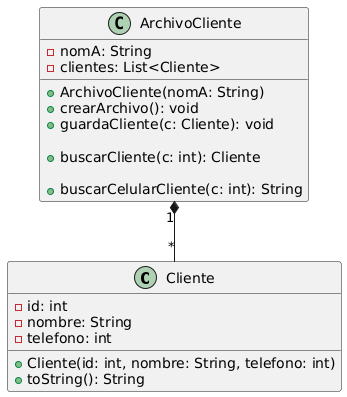

The diagram above was rendered by PlantUML. Its source (embedded in the PNG):
@startuml
' a)


class Cliente {
    - id: int
    - nombre: String
    - telefono: int
    __
    + Cliente(id: int, nombre: String, telefono: int)
    + toString(): String
}

' a)
class ArchivoCliente {
    - nomA: String
    - clientes: List<Cliente>
    __
    + ArchivoCliente(nomA: String)
    + crearArchivo(): void
    + guardaCliente(c: Cliente): void

    ' b)
    + buscarCliente(c: int): Cliente

    ' c)
    + buscarCelularCliente(c: int): String
}

ArchivoCliente "1" *-- "*" Cliente
@enduml